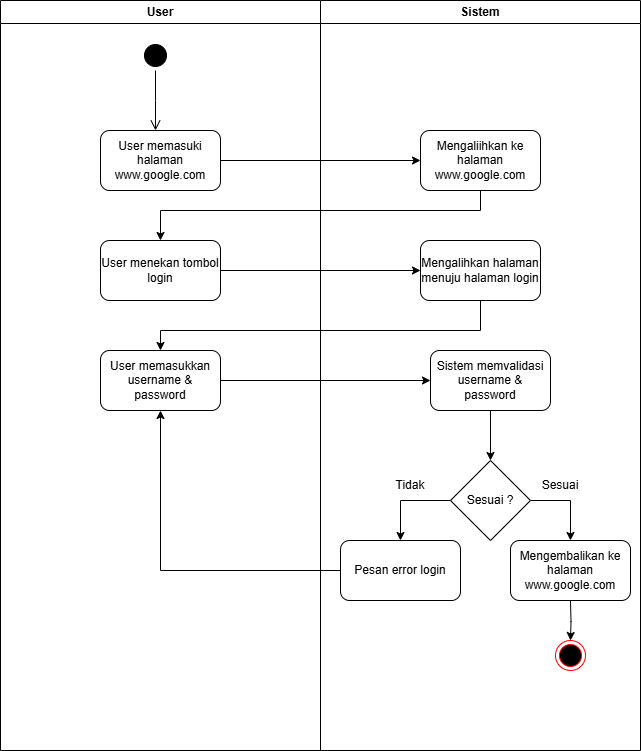

The diagram above was exported from draw.io. Its source (the exported page's mxGraphModel, read from the mxfile embedded in the PNG):
<mxGraphModel dx="1263" dy="516" grid="1" gridSize="10" guides="1" tooltips="1" connect="1" arrows="1" fold="1" page="1" pageScale="1" pageWidth="827" pageHeight="1169" math="0" shadow="0">
  <root>
    <mxCell id="0" />
    <mxCell id="1" parent="0" />
    <mxCell id="4vZgXE-GACXAyEzBfH84-1" value="User" style="swimlane;whiteSpace=wrap;html=1;" vertex="1" parent="1">
      <mxGeometry x="60" y="20" width="320" height="750" as="geometry" />
    </mxCell>
    <mxCell id="4vZgXE-GACXAyEzBfH84-2" value="" style="ellipse;html=1;shape=startState;fillColor=#000000;strokeColor=#000000;" vertex="1" parent="4vZgXE-GACXAyEzBfH84-1">
      <mxGeometry x="140" y="40" width="30" height="30" as="geometry" />
    </mxCell>
    <mxCell id="4vZgXE-GACXAyEzBfH84-3" value="" style="edgeStyle=orthogonalEdgeStyle;html=1;verticalAlign=bottom;endArrow=open;endSize=8;strokeColor=#000000;rounded=0;" edge="1" parent="4vZgXE-GACXAyEzBfH84-1" source="4vZgXE-GACXAyEzBfH84-2">
      <mxGeometry relative="1" as="geometry">
        <mxPoint x="155" y="130" as="targetPoint" />
      </mxGeometry>
    </mxCell>
    <mxCell id="4vZgXE-GACXAyEzBfH84-4" value="User memasuki halaman www.google.com" style="rounded=1;whiteSpace=wrap;html=1;" vertex="1" parent="4vZgXE-GACXAyEzBfH84-1">
      <mxGeometry x="100" y="130" width="120" height="60" as="geometry" />
    </mxCell>
    <mxCell id="4vZgXE-GACXAyEzBfH84-24" value="User memasukkan username &amp;amp; password" style="rounded=1;whiteSpace=wrap;html=1;" vertex="1" parent="4vZgXE-GACXAyEzBfH84-1">
      <mxGeometry x="100" y="350" width="120" height="60" as="geometry" />
    </mxCell>
    <mxCell id="4vZgXE-GACXAyEzBfH84-9" value="Sistem" style="swimlane;whiteSpace=wrap;html=1;" vertex="1" parent="1">
      <mxGeometry x="380" y="20" width="320" height="750" as="geometry" />
    </mxCell>
    <mxCell id="4vZgXE-GACXAyEzBfH84-10" style="edgeStyle=orthogonalEdgeStyle;rounded=0;orthogonalLoop=1;jettySize=auto;html=1;entryX=0.5;entryY=0;entryDx=0;entryDy=0;" edge="1" parent="4vZgXE-GACXAyEzBfH84-9" source="4vZgXE-GACXAyEzBfH84-11" target="4vZgXE-GACXAyEzBfH84-13">
      <mxGeometry relative="1" as="geometry">
        <Array as="points">
          <mxPoint x="160" y="210" />
          <mxPoint x="-160" y="210" />
        </Array>
      </mxGeometry>
    </mxCell>
    <mxCell id="4vZgXE-GACXAyEzBfH84-11" value="Mengaliihkan ke halaman www.google.com" style="rounded=1;whiteSpace=wrap;html=1;" vertex="1" parent="4vZgXE-GACXAyEzBfH84-9">
      <mxGeometry x="100" y="130" width="120" height="60" as="geometry" />
    </mxCell>
    <mxCell id="4vZgXE-GACXAyEzBfH84-12" style="edgeStyle=orthogonalEdgeStyle;rounded=0;orthogonalLoop=1;jettySize=auto;html=1;" edge="1" parent="4vZgXE-GACXAyEzBfH84-9" source="4vZgXE-GACXAyEzBfH84-13" target="4vZgXE-GACXAyEzBfH84-14">
      <mxGeometry relative="1" as="geometry" />
    </mxCell>
    <mxCell id="4vZgXE-GACXAyEzBfH84-13" value="User menekan tombol login&lt;span style=&quot;color: rgba(0, 0, 0, 0); font-family: monospace; font-size: 0px; text-align: start; text-wrap: nowrap;&quot;&gt;%3CmxGraphModel%3E%3Croot%3E%3CmxCell%20id%3D%220%22%2F%3E%3CmxCell%20id%3D%221%22%20parent%3D%220%22%2F%3E%3CmxCell%20id%3D%222%22%20value%3D%22User%20memasuki%20halaman%20www.google.com%22%20style%3D%22rounded%3D1%3BwhiteSpace%3Dwrap%3Bhtml%3D1%3B%22%20vertex%3D%221%22%20parent%3D%221%22%3E%3CmxGeometry%20x%3D%22160%22%20y%3D%22150%22%20width%3D%22120%22%20height%3D%2260%22%20as%3D%22geometry%22%2F%3E%3C%2FmxCell%3E%3C%2Froot%3E%3C%2FmxGraphModel%3E&lt;/span&gt;" style="rounded=1;whiteSpace=wrap;html=1;" vertex="1" parent="4vZgXE-GACXAyEzBfH84-9">
      <mxGeometry x="-220" y="240" width="120" height="60" as="geometry" />
    </mxCell>
    <mxCell id="4vZgXE-GACXAyEzBfH84-14" value="Mengalihkan halaman menuju halaman login" style="rounded=1;whiteSpace=wrap;html=1;" vertex="1" parent="4vZgXE-GACXAyEzBfH84-9">
      <mxGeometry x="100" y="240" width="120" height="60" as="geometry" />
    </mxCell>
    <mxCell id="4vZgXE-GACXAyEzBfH84-27" style="edgeStyle=orthogonalEdgeStyle;rounded=0;orthogonalLoop=1;jettySize=auto;html=1;entryX=0.5;entryY=0;entryDx=0;entryDy=0;" edge="1" parent="4vZgXE-GACXAyEzBfH84-9" source="4vZgXE-GACXAyEzBfH84-25" target="4vZgXE-GACXAyEzBfH84-26">
      <mxGeometry relative="1" as="geometry" />
    </mxCell>
    <mxCell id="4vZgXE-GACXAyEzBfH84-25" value="Sistem memvalidasi username &amp;amp; password" style="rounded=1;whiteSpace=wrap;html=1;" vertex="1" parent="4vZgXE-GACXAyEzBfH84-9">
      <mxGeometry x="110" y="350" width="120" height="60" as="geometry" />
    </mxCell>
    <mxCell id="4vZgXE-GACXAyEzBfH84-31" style="edgeStyle=orthogonalEdgeStyle;rounded=0;orthogonalLoop=1;jettySize=auto;html=1;" edge="1" parent="4vZgXE-GACXAyEzBfH84-9" source="4vZgXE-GACXAyEzBfH84-26" target="4vZgXE-GACXAyEzBfH84-30">
      <mxGeometry relative="1" as="geometry">
        <Array as="points">
          <mxPoint x="250" y="500" />
        </Array>
      </mxGeometry>
    </mxCell>
    <mxCell id="5nLGg4F6eiZfZ3qpqO0g-1" style="edgeStyle=orthogonalEdgeStyle;rounded=0;orthogonalLoop=1;jettySize=auto;html=1;entryX=0.5;entryY=0;entryDx=0;entryDy=0;" edge="1" parent="4vZgXE-GACXAyEzBfH84-9" source="4vZgXE-GACXAyEzBfH84-26" target="4vZgXE-GACXAyEzBfH84-29">
      <mxGeometry relative="1" as="geometry">
        <Array as="points">
          <mxPoint x="80" y="500" />
        </Array>
      </mxGeometry>
    </mxCell>
    <mxCell id="4vZgXE-GACXAyEzBfH84-26" value="Sesuai ?" style="rhombus;whiteSpace=wrap;html=1;" vertex="1" parent="4vZgXE-GACXAyEzBfH84-9">
      <mxGeometry x="130" y="460" width="80" height="80" as="geometry" />
    </mxCell>
    <mxCell id="4vZgXE-GACXAyEzBfH84-29" value="Pesan error login" style="rounded=1;whiteSpace=wrap;html=1;" vertex="1" parent="4vZgXE-GACXAyEzBfH84-9">
      <mxGeometry x="20" y="540" width="120" height="60" as="geometry" />
    </mxCell>
    <mxCell id="4vZgXE-GACXAyEzBfH84-30" value="Mengembalikan ke halaman www.google.com" style="rounded=1;whiteSpace=wrap;html=1;" vertex="1" parent="4vZgXE-GACXAyEzBfH84-9">
      <mxGeometry x="190" y="540" width="120" height="60" as="geometry" />
    </mxCell>
    <mxCell id="4vZgXE-GACXAyEzBfH84-16" style="edgeStyle=orthogonalEdgeStyle;rounded=0;orthogonalLoop=1;jettySize=auto;html=1;entryX=0.5;entryY=0;entryDx=0;entryDy=0;" edge="1" parent="4vZgXE-GACXAyEzBfH84-9" target="4vZgXE-GACXAyEzBfH84-18">
      <mxGeometry relative="1" as="geometry">
        <mxPoint x="250" y="600" as="sourcePoint" />
      </mxGeometry>
    </mxCell>
    <mxCell id="4vZgXE-GACXAyEzBfH84-18" value="" style="ellipse;html=1;shape=endState;fillColor=#000000;strokeColor=#ff0000;" vertex="1" parent="4vZgXE-GACXAyEzBfH84-9">
      <mxGeometry x="235" y="640" width="30" height="30" as="geometry" />
    </mxCell>
    <mxCell id="5nLGg4F6eiZfZ3qpqO0g-3" value="Sesuai" style="text;html=1;align=center;verticalAlign=middle;whiteSpace=wrap;rounded=0;" vertex="1" parent="4vZgXE-GACXAyEzBfH84-9">
      <mxGeometry x="210" y="470" width="60" height="30" as="geometry" />
    </mxCell>
    <mxCell id="5nLGg4F6eiZfZ3qpqO0g-2" value="Tidak" style="text;html=1;align=center;verticalAlign=middle;whiteSpace=wrap;rounded=0;" vertex="1" parent="4vZgXE-GACXAyEzBfH84-9">
      <mxGeometry x="60" y="470" width="60" height="30" as="geometry" />
    </mxCell>
    <mxCell id="4vZgXE-GACXAyEzBfH84-19" style="edgeStyle=orthogonalEdgeStyle;rounded=0;orthogonalLoop=1;jettySize=auto;html=1;" edge="1" parent="1" source="4vZgXE-GACXAyEzBfH84-4" target="4vZgXE-GACXAyEzBfH84-11">
      <mxGeometry relative="1" as="geometry" />
    </mxCell>
    <mxCell id="4vZgXE-GACXAyEzBfH84-20" style="edgeStyle=orthogonalEdgeStyle;rounded=0;orthogonalLoop=1;jettySize=auto;html=1;entryX=0.5;entryY=0;entryDx=0;entryDy=0;" edge="1" parent="1" source="4vZgXE-GACXAyEzBfH84-14">
      <mxGeometry relative="1" as="geometry">
        <Array as="points">
          <mxPoint x="540" y="350" />
          <mxPoint x="220" y="350" />
        </Array>
        <mxPoint x="220" y="370" as="targetPoint" />
      </mxGeometry>
    </mxCell>
    <mxCell id="4vZgXE-GACXAyEzBfH84-28" style="edgeStyle=orthogonalEdgeStyle;rounded=0;orthogonalLoop=1;jettySize=auto;html=1;" edge="1" parent="1" source="4vZgXE-GACXAyEzBfH84-24" target="4vZgXE-GACXAyEzBfH84-25">
      <mxGeometry relative="1" as="geometry" />
    </mxCell>
    <mxCell id="4vZgXE-GACXAyEzBfH84-32" style="edgeStyle=orthogonalEdgeStyle;rounded=0;orthogonalLoop=1;jettySize=auto;html=1;" edge="1" parent="1" source="4vZgXE-GACXAyEzBfH84-29" target="4vZgXE-GACXAyEzBfH84-24">
      <mxGeometry relative="1" as="geometry" />
    </mxCell>
  </root>
</mxGraphModel>